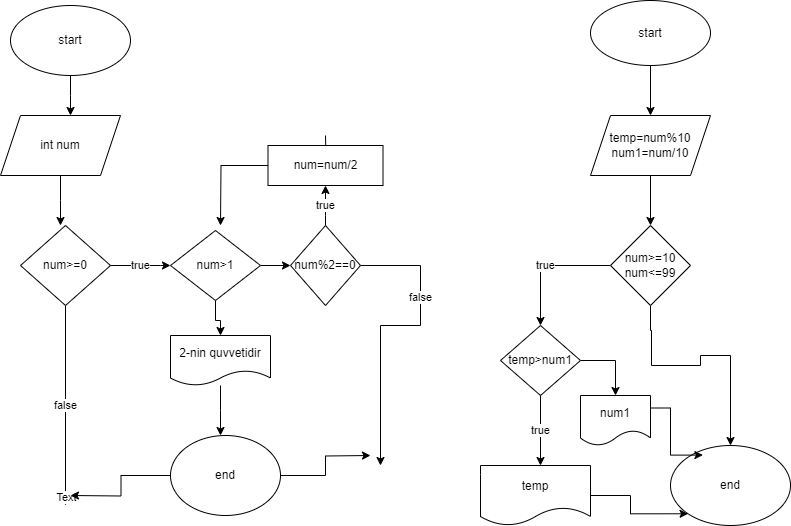

The diagram above was exported from draw.io. Its source (the exported page's mxGraphModel, read from the mxfile embedded in the PNG):
<mxGraphModel dx="1358" dy="586" grid="1" gridSize="10" guides="1" tooltips="1" connect="1" arrows="1" fold="1" page="1" pageScale="1" pageWidth="827" pageHeight="1169" math="0" shadow="0">
  <root>
    <mxCell id="0" />
    <mxCell id="1" parent="0" />
    <mxCell id="kRLP0VhcdlZy3B6NYpKw-2" style="edgeStyle=orthogonalEdgeStyle;rounded=0;orthogonalLoop=1;jettySize=auto;html=1;" edge="1" parent="1" source="kRLP0VhcdlZy3B6NYpKw-1">
      <mxGeometry relative="1" as="geometry">
        <mxPoint x="130" y="130" as="targetPoint" />
      </mxGeometry>
    </mxCell>
    <mxCell id="kRLP0VhcdlZy3B6NYpKw-1" value="start" style="ellipse;whiteSpace=wrap;html=1;" vertex="1" parent="1">
      <mxGeometry x="70" y="20" width="120" height="70" as="geometry" />
    </mxCell>
    <mxCell id="kRLP0VhcdlZy3B6NYpKw-4" style="edgeStyle=orthogonalEdgeStyle;rounded=0;orthogonalLoop=1;jettySize=auto;html=1;" edge="1" parent="1" source="kRLP0VhcdlZy3B6NYpKw-3">
      <mxGeometry relative="1" as="geometry">
        <mxPoint x="120" y="240" as="targetPoint" />
      </mxGeometry>
    </mxCell>
    <mxCell id="kRLP0VhcdlZy3B6NYpKw-3" value="int num" style="shape=parallelogram;perimeter=parallelogramPerimeter;whiteSpace=wrap;html=1;fixedSize=1;" vertex="1" parent="1">
      <mxGeometry x="60" y="130" width="120" height="60" as="geometry" />
    </mxCell>
    <mxCell id="kRLP0VhcdlZy3B6NYpKw-6" value="true" style="edgeStyle=orthogonalEdgeStyle;rounded=0;orthogonalLoop=1;jettySize=auto;html=1;" edge="1" parent="1" source="kRLP0VhcdlZy3B6NYpKw-5" target="kRLP0VhcdlZy3B6NYpKw-8">
      <mxGeometry relative="1" as="geometry">
        <mxPoint x="230" y="280" as="targetPoint" />
        <Array as="points">
          <mxPoint x="220" y="280" />
        </Array>
      </mxGeometry>
    </mxCell>
    <mxCell id="kRLP0VhcdlZy3B6NYpKw-19" value="false" style="edgeStyle=orthogonalEdgeStyle;rounded=0;orthogonalLoop=1;jettySize=auto;html=1;" edge="1" parent="1" source="kRLP0VhcdlZy3B6NYpKw-5">
      <mxGeometry relative="1" as="geometry">
        <mxPoint x="125" y="520" as="targetPoint" />
      </mxGeometry>
    </mxCell>
    <mxCell id="kRLP0VhcdlZy3B6NYpKw-20" value="Text" style="edgeLabel;html=1;align=center;verticalAlign=middle;resizable=0;points=[];" vertex="1" connectable="0" parent="kRLP0VhcdlZy3B6NYpKw-19">
      <mxGeometry x="0.9181" y="1" relative="1" as="geometry">
        <mxPoint x="-1" as="offset" />
      </mxGeometry>
    </mxCell>
    <mxCell id="kRLP0VhcdlZy3B6NYpKw-5" value="num&amp;gt;=0" style="rhombus;whiteSpace=wrap;html=1;" vertex="1" parent="1">
      <mxGeometry x="80" y="240" width="90" height="80" as="geometry" />
    </mxCell>
    <mxCell id="kRLP0VhcdlZy3B6NYpKw-9" style="edgeStyle=orthogonalEdgeStyle;rounded=0;orthogonalLoop=1;jettySize=auto;html=1;" edge="1" parent="1" source="kRLP0VhcdlZy3B6NYpKw-8" target="kRLP0VhcdlZy3B6NYpKw-10">
      <mxGeometry relative="1" as="geometry">
        <mxPoint x="390" y="280" as="targetPoint" />
      </mxGeometry>
    </mxCell>
    <mxCell id="kRLP0VhcdlZy3B6NYpKw-16" style="edgeStyle=orthogonalEdgeStyle;rounded=0;orthogonalLoop=1;jettySize=auto;html=1;exitX=0.5;exitY=1;exitDx=0;exitDy=0;" edge="1" parent="1" source="kRLP0VhcdlZy3B6NYpKw-8" target="kRLP0VhcdlZy3B6NYpKw-17">
      <mxGeometry relative="1" as="geometry">
        <mxPoint x="275" y="360" as="targetPoint" />
      </mxGeometry>
    </mxCell>
    <mxCell id="kRLP0VhcdlZy3B6NYpKw-8" value="num&amp;gt;1" style="rhombus;whiteSpace=wrap;html=1;" vertex="1" parent="1">
      <mxGeometry x="230" y="245" width="90" height="70" as="geometry" />
    </mxCell>
    <mxCell id="kRLP0VhcdlZy3B6NYpKw-11" value="true" style="edgeStyle=orthogonalEdgeStyle;rounded=0;orthogonalLoop=1;jettySize=auto;html=1;entryX=0.5;entryY=1;entryDx=0;entryDy=0;" edge="1" parent="1" source="kRLP0VhcdlZy3B6NYpKw-10" target="kRLP0VhcdlZy3B6NYpKw-12">
      <mxGeometry x="0.014" relative="1" as="geometry">
        <mxPoint x="385" y="210" as="targetPoint" />
        <Array as="points">
          <mxPoint x="385" y="230" />
          <mxPoint x="385" y="230" />
        </Array>
        <mxPoint as="offset" />
      </mxGeometry>
    </mxCell>
    <mxCell id="kRLP0VhcdlZy3B6NYpKw-15" value="false" style="edgeStyle=orthogonalEdgeStyle;rounded=0;orthogonalLoop=1;jettySize=auto;html=1;exitX=1;exitY=0.5;exitDx=0;exitDy=0;" edge="1" parent="1" source="kRLP0VhcdlZy3B6NYpKw-10">
      <mxGeometry x="-0.3869" relative="1" as="geometry">
        <mxPoint x="440" y="480" as="targetPoint" />
        <Array as="points">
          <mxPoint x="480" y="280" />
          <mxPoint x="480" y="340" />
        </Array>
        <mxPoint as="offset" />
      </mxGeometry>
    </mxCell>
    <mxCell id="kRLP0VhcdlZy3B6NYpKw-10" value="num%2==0" style="rhombus;whiteSpace=wrap;html=1;" vertex="1" parent="1">
      <mxGeometry x="350" y="240" width="70" height="80" as="geometry" />
    </mxCell>
    <mxCell id="kRLP0VhcdlZy3B6NYpKw-13" style="edgeStyle=orthogonalEdgeStyle;rounded=0;orthogonalLoop=1;jettySize=auto;html=1;entryX=0.5;entryY=1;entryDx=0;entryDy=0;" edge="1" parent="1">
      <mxGeometry relative="1" as="geometry">
        <mxPoint x="385" y="190" as="targetPoint" />
        <mxPoint x="385" y="150" as="sourcePoint" />
      </mxGeometry>
    </mxCell>
    <mxCell id="kRLP0VhcdlZy3B6NYpKw-14" style="edgeStyle=orthogonalEdgeStyle;rounded=0;orthogonalLoop=1;jettySize=auto;html=1;exitX=0;exitY=0.5;exitDx=0;exitDy=0;" edge="1" parent="1" source="kRLP0VhcdlZy3B6NYpKw-12">
      <mxGeometry relative="1" as="geometry">
        <mxPoint x="280" y="240" as="targetPoint" />
      </mxGeometry>
    </mxCell>
    <mxCell id="kRLP0VhcdlZy3B6NYpKw-12" value="num=num/2" style="rounded=0;whiteSpace=wrap;html=1;" vertex="1" parent="1">
      <mxGeometry x="327.5" y="160" width="115" height="40" as="geometry" />
    </mxCell>
    <mxCell id="kRLP0VhcdlZy3B6NYpKw-18" style="edgeStyle=orthogonalEdgeStyle;rounded=0;orthogonalLoop=1;jettySize=auto;html=1;" edge="1" parent="1" source="kRLP0VhcdlZy3B6NYpKw-17">
      <mxGeometry relative="1" as="geometry">
        <mxPoint x="280" y="450" as="targetPoint" />
      </mxGeometry>
    </mxCell>
    <mxCell id="kRLP0VhcdlZy3B6NYpKw-17" value="2-nin quvvetidir" style="shape=document;whiteSpace=wrap;html=1;boundedLbl=1;" vertex="1" parent="1">
      <mxGeometry x="230" y="350" width="100" height="50" as="geometry" />
    </mxCell>
    <mxCell id="kRLP0VhcdlZy3B6NYpKw-22" style="edgeStyle=orthogonalEdgeStyle;rounded=0;orthogonalLoop=1;jettySize=auto;html=1;" edge="1" parent="1" source="kRLP0VhcdlZy3B6NYpKw-21">
      <mxGeometry relative="1" as="geometry">
        <mxPoint x="130" y="510" as="targetPoint" />
      </mxGeometry>
    </mxCell>
    <mxCell id="kRLP0VhcdlZy3B6NYpKw-23" style="edgeStyle=orthogonalEdgeStyle;rounded=0;orthogonalLoop=1;jettySize=auto;html=1;" edge="1" parent="1" source="kRLP0VhcdlZy3B6NYpKw-21">
      <mxGeometry relative="1" as="geometry">
        <mxPoint x="430" y="470" as="targetPoint" />
      </mxGeometry>
    </mxCell>
    <mxCell id="kRLP0VhcdlZy3B6NYpKw-21" value="end" style="ellipse;whiteSpace=wrap;html=1;" vertex="1" parent="1">
      <mxGeometry x="230" y="450" width="110" height="80" as="geometry" />
    </mxCell>
    <mxCell id="kRLP0VhcdlZy3B6NYpKw-25" style="edgeStyle=orthogonalEdgeStyle;rounded=0;orthogonalLoop=1;jettySize=auto;html=1;" edge="1" parent="1" source="kRLP0VhcdlZy3B6NYpKw-24" target="kRLP0VhcdlZy3B6NYpKw-26">
      <mxGeometry relative="1" as="geometry">
        <mxPoint x="710" y="120" as="targetPoint" />
      </mxGeometry>
    </mxCell>
    <mxCell id="kRLP0VhcdlZy3B6NYpKw-24" value="start" style="ellipse;whiteSpace=wrap;html=1;" vertex="1" parent="1">
      <mxGeometry x="650" y="15" width="120" height="65" as="geometry" />
    </mxCell>
    <mxCell id="kRLP0VhcdlZy3B6NYpKw-27" style="edgeStyle=orthogonalEdgeStyle;rounded=0;orthogonalLoop=1;jettySize=auto;html=1;" edge="1" parent="1" source="kRLP0VhcdlZy3B6NYpKw-26" target="kRLP0VhcdlZy3B6NYpKw-28">
      <mxGeometry relative="1" as="geometry">
        <mxPoint x="710" y="240" as="targetPoint" />
      </mxGeometry>
    </mxCell>
    <mxCell id="kRLP0VhcdlZy3B6NYpKw-26" value="temp=num%10&lt;div&gt;num1=num/10&lt;/div&gt;" style="shape=parallelogram;perimeter=parallelogramPerimeter;whiteSpace=wrap;html=1;fixedSize=1;" vertex="1" parent="1">
      <mxGeometry x="650" y="130" width="120" height="60" as="geometry" />
    </mxCell>
    <mxCell id="kRLP0VhcdlZy3B6NYpKw-29" style="edgeStyle=orthogonalEdgeStyle;rounded=0;orthogonalLoop=1;jettySize=auto;html=1;" edge="1" parent="1" source="kRLP0VhcdlZy3B6NYpKw-28" target="kRLP0VhcdlZy3B6NYpKw-36">
      <mxGeometry relative="1" as="geometry">
        <mxPoint x="710" y="370" as="targetPoint" />
        <Array as="points">
          <mxPoint x="710" y="345" />
          <mxPoint x="711" y="345" />
          <mxPoint x="711" y="380" />
          <mxPoint x="760" y="380" />
          <mxPoint x="760" y="370" />
        </Array>
      </mxGeometry>
    </mxCell>
    <mxCell id="kRLP0VhcdlZy3B6NYpKw-30" value="true" style="edgeStyle=orthogonalEdgeStyle;rounded=0;orthogonalLoop=1;jettySize=auto;html=1;" edge="1" parent="1" source="kRLP0VhcdlZy3B6NYpKw-28" target="kRLP0VhcdlZy3B6NYpKw-31">
      <mxGeometry relative="1" as="geometry">
        <mxPoint x="600" y="380" as="targetPoint" />
      </mxGeometry>
    </mxCell>
    <mxCell id="kRLP0VhcdlZy3B6NYpKw-28" value="num&amp;gt;=10&lt;div&gt;num&amp;lt;=99&lt;/div&gt;" style="rhombus;whiteSpace=wrap;html=1;" vertex="1" parent="1">
      <mxGeometry x="670" y="240" width="80" height="80" as="geometry" />
    </mxCell>
    <mxCell id="kRLP0VhcdlZy3B6NYpKw-32" value="true" style="edgeStyle=orthogonalEdgeStyle;rounded=0;orthogonalLoop=1;jettySize=auto;html=1;" edge="1" parent="1" source="kRLP0VhcdlZy3B6NYpKw-31">
      <mxGeometry relative="1" as="geometry">
        <mxPoint x="600" y="480" as="targetPoint" />
      </mxGeometry>
    </mxCell>
    <mxCell id="kRLP0VhcdlZy3B6NYpKw-34" style="edgeStyle=orthogonalEdgeStyle;rounded=0;orthogonalLoop=1;jettySize=auto;html=1;exitX=1;exitY=0.5;exitDx=0;exitDy=0;" edge="1" parent="1" source="kRLP0VhcdlZy3B6NYpKw-31" target="kRLP0VhcdlZy3B6NYpKw-35">
      <mxGeometry relative="1" as="geometry">
        <mxPoint x="670" y="420" as="targetPoint" />
      </mxGeometry>
    </mxCell>
    <mxCell id="kRLP0VhcdlZy3B6NYpKw-31" value="temp&amp;gt;num1" style="rhombus;whiteSpace=wrap;html=1;" vertex="1" parent="1">
      <mxGeometry x="560" y="340" width="80" height="70" as="geometry" />
    </mxCell>
    <mxCell id="kRLP0VhcdlZy3B6NYpKw-38" style="edgeStyle=orthogonalEdgeStyle;rounded=0;orthogonalLoop=1;jettySize=auto;html=1;entryX=0;entryY=1;entryDx=0;entryDy=0;" edge="1" parent="1" source="kRLP0VhcdlZy3B6NYpKw-33" target="kRLP0VhcdlZy3B6NYpKw-36">
      <mxGeometry relative="1" as="geometry" />
    </mxCell>
    <mxCell id="kRLP0VhcdlZy3B6NYpKw-33" value="temp" style="shape=document;whiteSpace=wrap;html=1;boundedLbl=1;" vertex="1" parent="1">
      <mxGeometry x="540" y="480" width="110" height="60" as="geometry" />
    </mxCell>
    <mxCell id="kRLP0VhcdlZy3B6NYpKw-35" value="num1" style="shape=document;whiteSpace=wrap;html=1;boundedLbl=1;" vertex="1" parent="1">
      <mxGeometry x="640" y="410" width="70" height="50" as="geometry" />
    </mxCell>
    <mxCell id="kRLP0VhcdlZy3B6NYpKw-36" value="end" style="ellipse;whiteSpace=wrap;html=1;" vertex="1" parent="1">
      <mxGeometry x="730" y="460" width="120" height="80" as="geometry" />
    </mxCell>
    <mxCell id="kRLP0VhcdlZy3B6NYpKw-37" style="edgeStyle=orthogonalEdgeStyle;rounded=0;orthogonalLoop=1;jettySize=auto;html=1;exitX=1;exitY=0.25;exitDx=0;exitDy=0;entryX=0.27;entryY=0.12;entryDx=0;entryDy=0;entryPerimeter=0;" edge="1" parent="1" source="kRLP0VhcdlZy3B6NYpKw-35" target="kRLP0VhcdlZy3B6NYpKw-36">
      <mxGeometry relative="1" as="geometry" />
    </mxCell>
  </root>
</mxGraphModel>